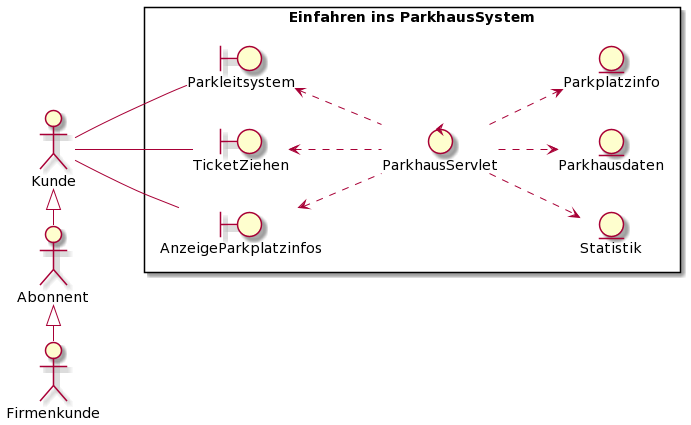

The diagram above was rendered by PlantUML. Its source (embedded in the PNG):
@startuml
left to right direction
skinparam packageStyle rectangle
actor "Kunde" as ke
actor "Abonnent" as ab
actor "Firmenkunde" as fi

ke <|- ab
ab <|- fi

rectangle "Einfahren ins ParkhausSystem" {
    boundary TicketZiehen
    boundary AnzeigeParkplatzinfos
    boundary Parkleitsystem
    entity Statistik
    entity Parkhausdaten
    entity Parkplatzinfo
    control ParkhausServlet as pc

    ke -- TicketZiehen
    ke -- AnzeigeParkplatzinfos
    ke -left- Parkleitsystem
    TicketZiehen <.. pc
    AnzeigeParkplatzinfos <.. pc
    Parkleitsystem <.. pc

    pc ..> Parkhausdaten
    pc ..> Statistik
    pc ..> Parkplatzinfo
}
@enduml